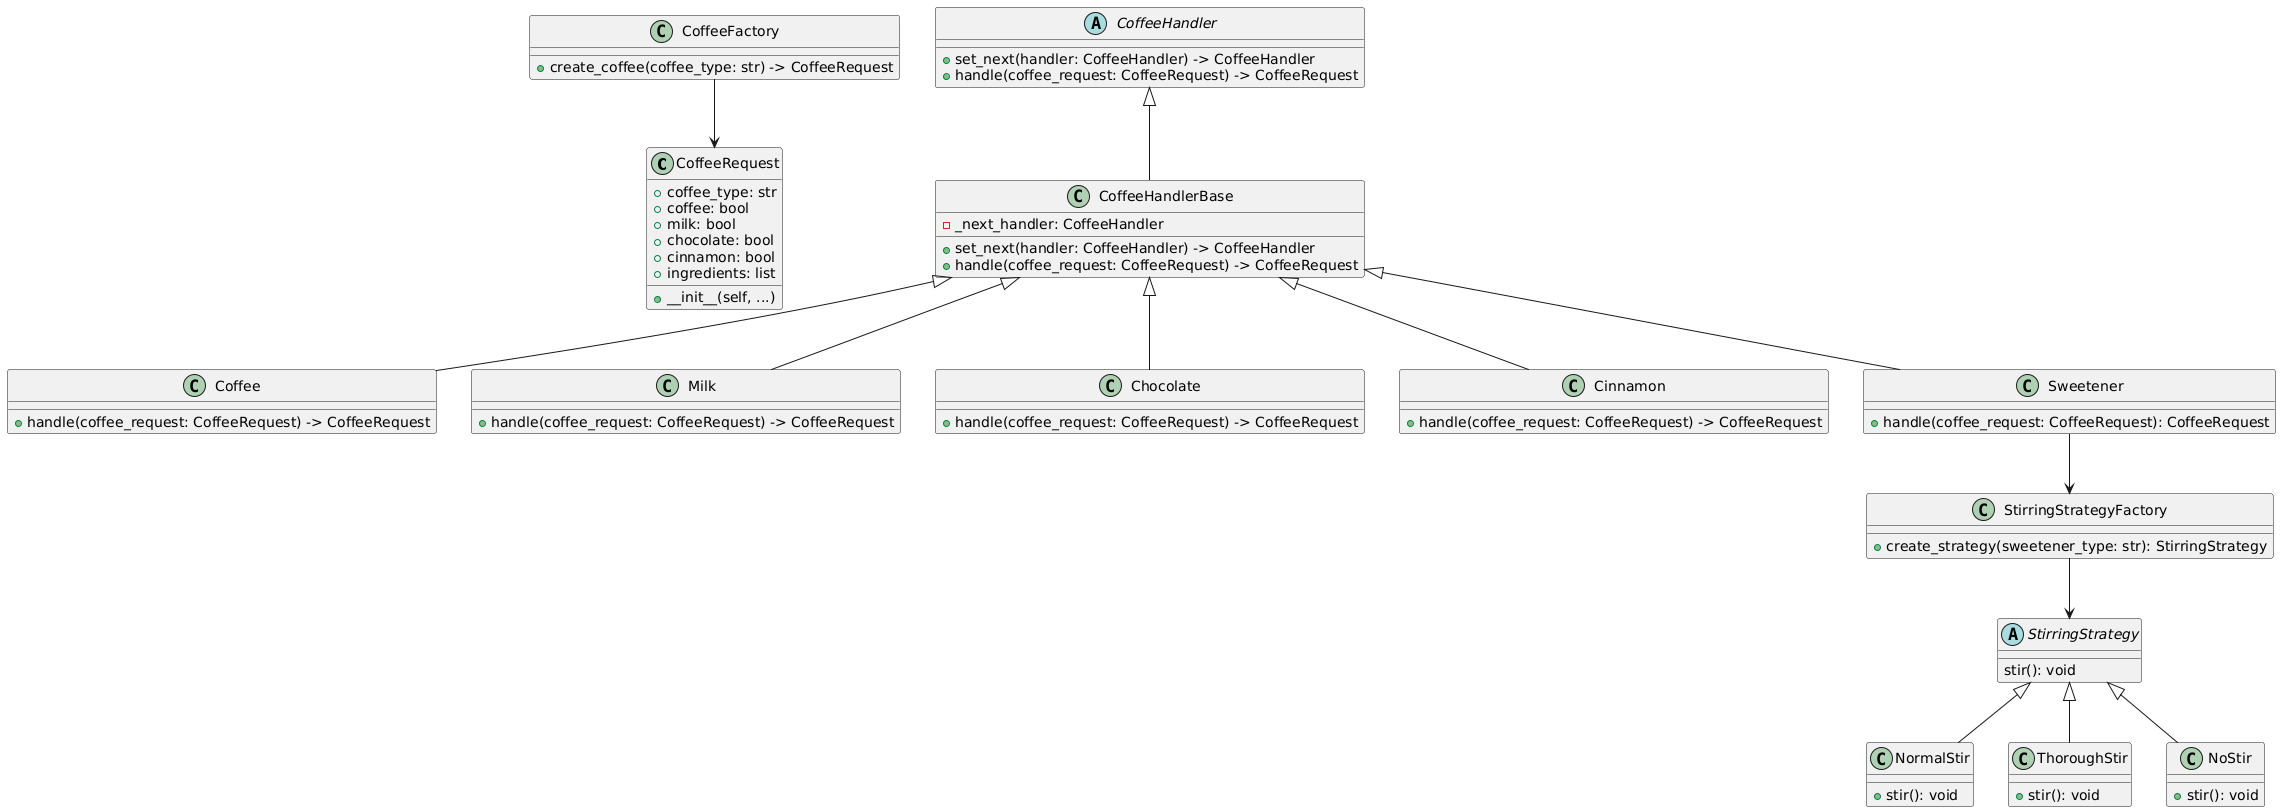

The diagram above was rendered by PlantUML. Its source (embedded in the PNG):
@startuml
class CoffeeRequest {
    +coffee_type: str
    +coffee: bool
    +milk: bool
    +chocolate: bool
    +cinnamon: bool
    +ingredients: list
    +__init__(self, ...)
}

abstract class CoffeeHandler {
    +set_next(handler: CoffeeHandler) -> CoffeeHandler
    +handle(coffee_request: CoffeeRequest) -> CoffeeRequest
}

class CoffeeHandlerBase {
    -_next_handler: CoffeeHandler
    +set_next(handler: CoffeeHandler) -> CoffeeHandler
    +handle(coffee_request: CoffeeRequest) -> CoffeeRequest
}

class Coffee {
    +handle(coffee_request: CoffeeRequest) -> CoffeeRequest
}

class Milk {
    +handle(coffee_request: CoffeeRequest) -> CoffeeRequest
}

class Chocolate {
    +handle(coffee_request: CoffeeRequest) -> CoffeeRequest
}

class Cinnamon {
    +handle(coffee_request: CoffeeRequest) -> CoffeeRequest
}

class CoffeeFactory {
    +create_coffee(coffee_type: str) -> CoffeeRequest
}

class Sweetener {
    +handle(coffee_request: CoffeeRequest): CoffeeRequest
}

' Clases concretas de estrategia
class NormalStir {
    +stir(): void
}
class ThoroughStir {
    +stir(): void
}
class NoStir {
    +stir(): void
}

' Relación entre StirringStrategy y estrategias concretas
StirringStrategy <|-- NormalStir
StirringStrategy <|-- ThoroughStir
StirringStrategy <|-- NoStir

' Clase de fábrica para estrategias
class StirringStrategyFactory {
    +create_strategy(sweetener_type: str): StirringStrategy
}

abstract class StirringStrategy {
    stir(): void
}

Sweetener --> StirringStrategyFactory
StirringStrategyFactory --> StirringStrategy
CoffeeHandler <|-- CoffeeHandlerBase
CoffeeHandlerBase <|-- Coffee
CoffeeHandlerBase <|-- Milk
CoffeeHandlerBase <|-- Chocolate
CoffeeHandlerBase <|-- Cinnamon
CoffeeHandlerBase <|-- Sweetener
CoffeeFactory --> CoffeeRequest
@enduml